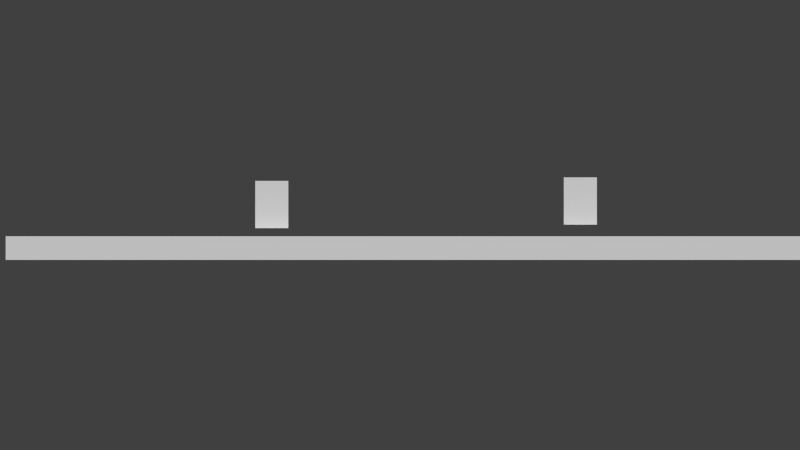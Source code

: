 # Source: game.blend  (saved by Blender 2.76.0; exported with 4.5.12 LTS)
import bpy
from mathutils import Matrix  # noqa: F401  (used for matrix-valued properties, if any)

bpy.ops.wm.read_factory_settings(use_empty=True)
scene = bpy.context.scene
scene.name = 'Scene'

# ---- collections
col_collection_1 = bpy.data.collections.new('Collection 1'); scene.collection.children.link(col_collection_1)
col_collection_2 = bpy.data.collections.new('Collection 2'); scene.collection.children.link(col_collection_2)
col_collection_2.hide_render = True
col_collection_2.hide_viewport = True
col_collection_3 = bpy.data.collections.new('Collection 3'); scene.collection.children.link(col_collection_3)
col_collection_3.hide_render = True
col_collection_3.hide_viewport = True
col_player = bpy.data.collections.new('player')  # instanced only; not linked into the scene

# ---- world
world_world = bpy.data.worlds.new('World'); scene.world = world_world
world_world.color = (0.05088, 0.05088, 0.05088)
world_world.use_sun_shadow = False
world_world.sun_shadow_jitter_overblur = 0.0
world_world.cycles.sampling_method = 'MANUAL'
world_world.cycles.sample_map_resolution = 256

# ---- cameras
cam_camera = bpy.data.cameras.new('Camera')
cam_camera.type = 'ORTHO'
cam_camera.clip_end = 100.0
cam_camera.lens = 23.0
cam_camera.sensor_width = 32.0
cam_camera.sensor_height = 18.0
cam_camera.ortho_scale = 16.91
cam_camera.dof.focus_distance = 0.0
cam_camera.dof.aperture_fstop = 128.0

# ---- meshes
me_cube = bpy.data.meshes.new('Cube')
me_cube.from_pydata([(-1.0, -1.0, -1.0), (-1.0, -1.0, 1.0), (-1.0, 1.0, -1.0), (-1.0, 1.0, 1.0), (1.0, -1.0, -1.0), (1.0, -1.0, 1.0), (1.0, 1.0, -1.0), (1.0, 1.0, 1.0)], [], [(1, 3, 2, 0), (3, 7, 6, 2), (7, 5, 4, 6), (5, 1, 0, 4), (0, 2, 6, 4), (5, 7, 3, 1)])
me_cube.use_remesh_preserve_volume = False
me_cube.use_remesh_preserve_attributes = False
me_cube.use_mirror_vertex_groups = False
me_cube.update()
me_cube_001 = bpy.data.meshes.new('Cube.001')
me_cube_001.from_pydata([(-0.35, -0.5, -0.5), (-0.35, -0.5, 0.5), (-0.35, 0.5, -0.5), (-0.35, 0.5, 0.5), (0.35, -0.5, -0.5), (0.35, -0.5, 0.5), (0.35, 0.5, -0.5), (0.35, 0.5, 0.5)], [], [(1, 3, 2, 0), (3, 7, 6, 2), (7, 5, 4, 6), (5, 1, 0, 4), (0, 2, 6, 4), (5, 7, 3, 1)])
me_cube_001.use_remesh_preserve_volume = False
me_cube_001.use_remesh_preserve_attributes = False
me_cube_001.use_mirror_vertex_groups = False
me_cube_001.update()
me_cube_003 = bpy.data.meshes.new('Cube.003')
me_cube_003.from_pydata([(-1.0, -1.0, -1.0), (-1.0, -1.0, 1.0), (-1.0, 1.0, -1.0), (-1.0, 1.0, 1.0), (1.0, -1.0, -1.0), (1.0, -1.0, 1.0), (1.0, 1.0, -1.0), (1.0, 1.0, 1.0)], [], [(1, 3, 2, 0), (3, 7, 6, 2), (7, 5, 4, 6), (5, 1, 0, 4), (0, 2, 6, 4), (5, 7, 3, 1)])
me_cube_003.use_remesh_preserve_volume = False
me_cube_003.use_remesh_preserve_attributes = False
me_cube_003.use_mirror_vertex_groups = False
me_cube_003.update()

# ---- objects
ob_player_001 = bpy.data.objects.new('player.001', None)
ob_player = bpy.data.objects.new('player', None)
ob_ground = bpy.data.objects.new('ground', me_cube)
ob_camera = bpy.data.objects.new('Camera', cam_camera)
ob_player_1 = bpy.data.objects.new('Player', me_cube_001)
ob_bullet = bpy.data.objects.new('Bullet', me_cube_003)

# ---- transforms, parenting, visibility, modifiers, constraints
ob_player_001.location = (3.812, 5.557e-09, 0.5092)
ob_player_001.empty_image_offset = (0.0, 0.0)
ob_player_001.show_instancer_for_render = False
ob_player_001.instance_type = 'COLLECTION'
ob_player_001.lineart.crease_threshold = 0.0
ob_player.location = (-2.71, 0.0, 0.4356)
ob_player.empty_image_offset = (0.0, 0.0)
ob_player.show_instancer_for_render = False
ob_player.instance_type = 'COLLECTION'
ob_player.lineart.crease_threshold = 0.0
ob_ground.location = (0.0747, -3.666e-08, -0.4855)
ob_ground.scale = (8.41, 1.0, 0.2502)
ob_ground.lineart.crease_threshold = 0.0
ob_camera.location = (0.0, -12.18, 0.0)
ob_camera.rotation_euler = (1.571, -0.0, 0.0)
ob_camera.lock_rotations_4d = False
ob_camera.empty_display_type = 'ARROWS'
ob_camera.color = (0.0, 0.0, 0.0, 0.0)
ob_camera.display_type = 'WIRE'
ob_camera.lineart.crease_threshold = 0.0
ob_player_1.location = (0.0, 0.0, 0.0)
ob_player_1.lineart.crease_threshold = 0.0
ob_bullet.location = (0.343, -1.0, -0.0705)
ob_bullet.scale = (0.1, 0.1, 0.1)
ob_bullet.lineart.crease_threshold = 0.0
ob_player_001.instance_collection = col_player
ob_player.instance_collection = col_player

# ---- collection membership
col_collection_1.objects.link(ob_player_001)
col_collection_1.objects.link(ob_player)
col_collection_1.objects.link(ob_ground)
col_collection_1.objects.link(ob_camera)
col_collection_2.objects.link(ob_player_1)
col_collection_3.objects.link(ob_bullet)
col_player.objects.link(ob_player_1)

# ---- scene / render settings (as saved in the file)
scene.camera = ob_camera
scene.frame_start = 1; scene.frame_end = 250; scene.frame_set(1)
scene.render.engine = 'BLENDER_EEVEE_NEXT'
scene.render.image_settings.color_mode = 'RGB'
scene.render.image_settings.compression = 90
scene.render.resolution_x = 800
scene.render.resolution_y = 450
scene.render.resolution_percentage = 50
scene.render.dither_intensity = 0.0
scene.cycles.use_denoising = False
scene.cycles.samples = 10
scene.cycles.sampling_pattern = 'TABULATED_SOBOL'
scene.cycles.light_sampling_threshold = 0.0
scene.cycles.use_adaptive_sampling = False
scene.cycles.use_light_tree = False
scene.cycles.blur_glossy = 0.0
scene.cycles.volume_bounces = 1
scene.cycles.pixel_filter_type = 'GAUSSIAN'
scene.cycles.sample_clamp_indirect = 0.0
scene.view_settings.view_transform = 'Standard'
bpy.context.view_layer.update()

# ---- added for rendering (the .blend has no usable light): sun
light_auto_sun = bpy.data.lights.new('AutoSun', 'SUN')
light_auto_sun.energy = 3.0
light_auto_sun.angle = 0.0523599
ob_auto_sun = bpy.data.objects.new('AutoSun', light_auto_sun)
scene.collection.objects.link(ob_auto_sun)
ob_auto_sun.rotation_euler = (0.872665, 0.174533, 0.523599)
bpy.context.view_layer.update()
